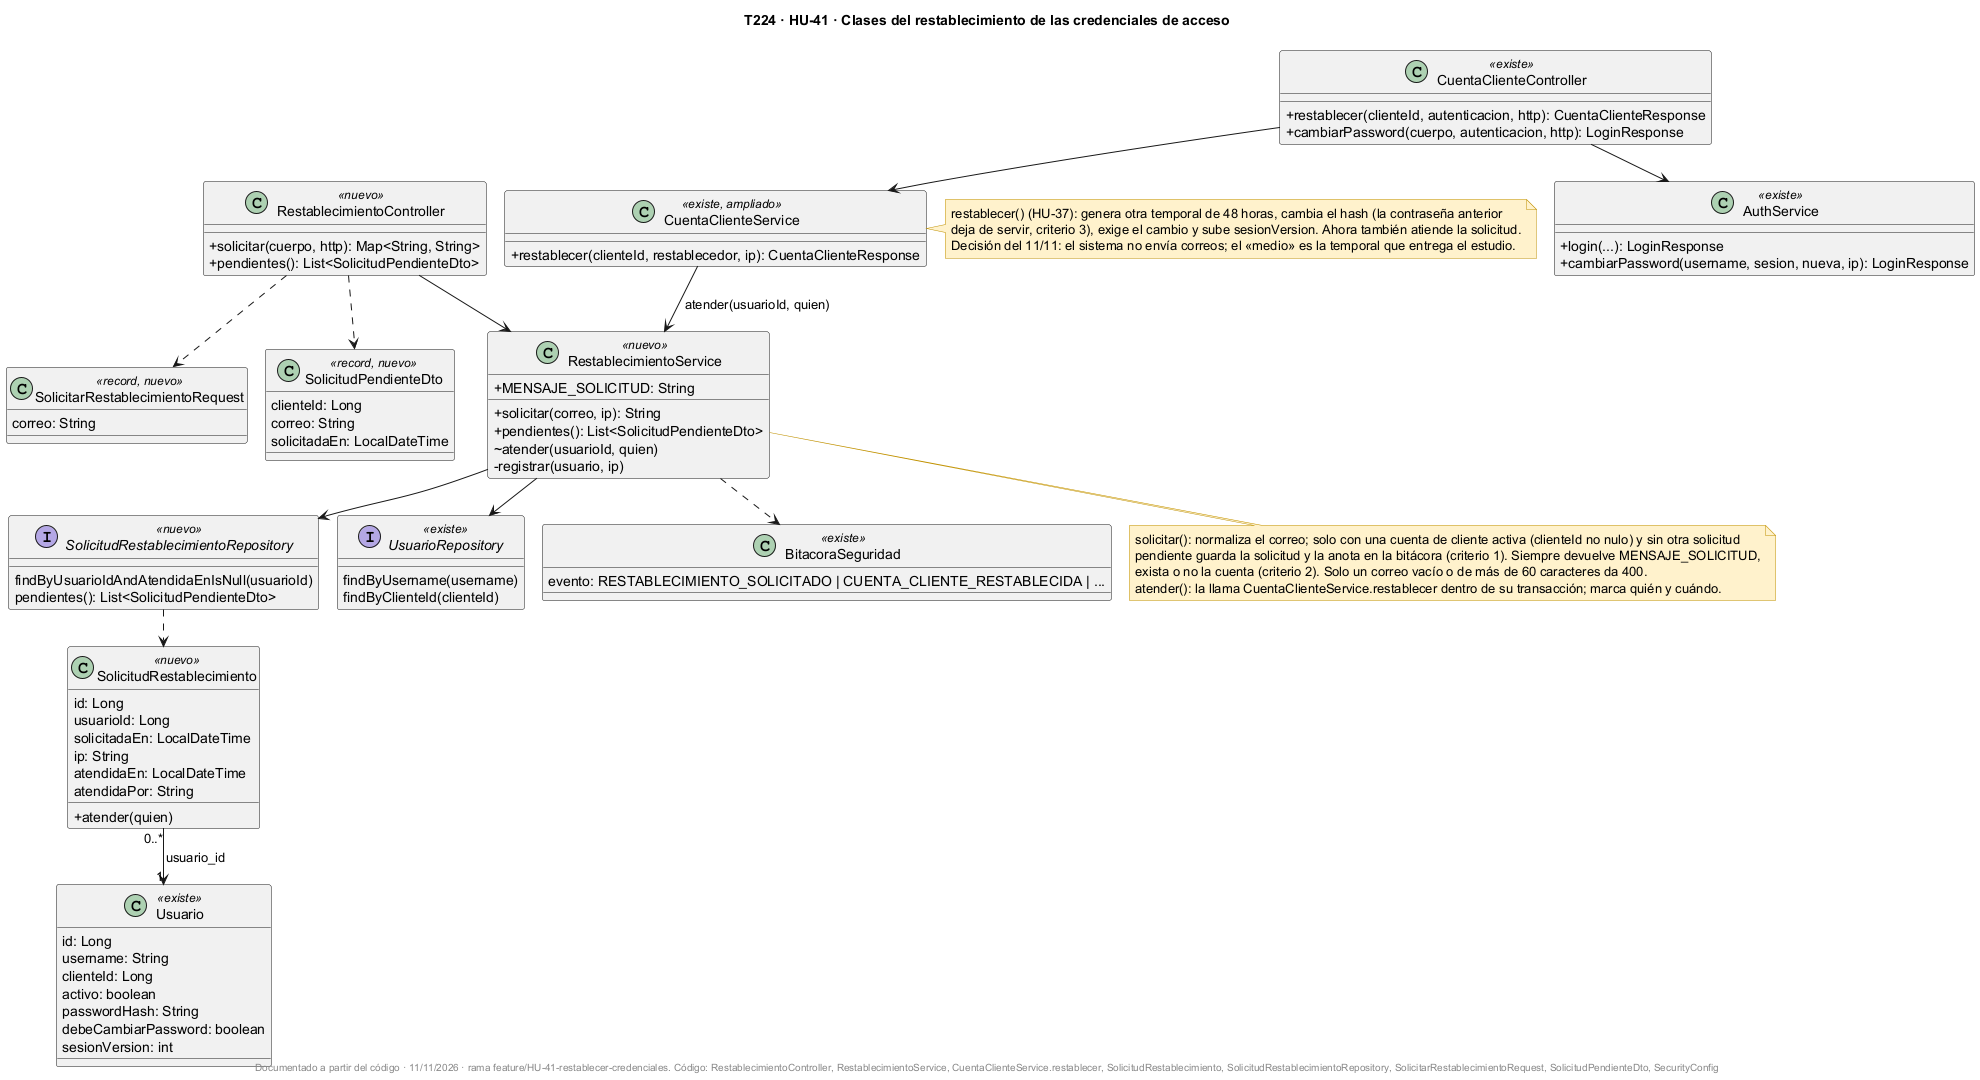

The diagram above was rendered by PlantUML. Its source (embedded in the PNG):
@startuml
!pragma layout smetana
title T224 · HU-41 · Clases del restablecimiento de las credenciales de acceso
skinparam classAttributeIconSize 0
skinparam shadowing false
skinparam noteBackgroundColor #FFF2CC
skinparam noteBorderColor #BF9000

class RestablecimientoController <<nuevo>> {
  +solicitar(cuerpo, http): Map<String, String>
  +pendientes(): List<SolicitudPendienteDto>
}

class RestablecimientoService <<nuevo>> {
  +MENSAJE_SOLICITUD: String
  +solicitar(correo, ip): String
  +pendientes(): List<SolicitudPendienteDto>
  ~atender(usuarioId, quien)
  -registrar(usuario, ip)
}

class CuentaClienteController <<existe>> {
  +restablecer(clienteId, autenticacion, http): CuentaClienteResponse
  +cambiarPassword(cuerpo, autenticacion, http): LoginResponse
}

class CuentaClienteService <<existe, ampliado>> {
  +restablecer(clienteId, restablecedor, ip): CuentaClienteResponse
}

class AuthService <<existe>> {
  +login(...): LoginResponse
  +cambiarPassword(username, sesion, nueva, ip): LoginResponse
}

class SolicitudRestablecimiento <<nuevo>> {
  id: Long
  usuarioId: Long
  solicitadaEn: LocalDateTime
  ip: String
  atendidaEn: LocalDateTime
  atendidaPor: String
  +atender(quien)
}

class Usuario <<existe>> {
  id: Long
  username: String
  clienteId: Long
  activo: boolean
  passwordHash: String
  debeCambiarPassword: boolean
  sesionVersion: int
}

class SolicitarRestablecimientoRequest <<record, nuevo>> {
  correo: String
}

class SolicitudPendienteDto <<record, nuevo>> {
  clienteId: Long
  correo: String
  solicitadaEn: LocalDateTime
}

interface SolicitudRestablecimientoRepository <<nuevo>> {
  findByUsuarioIdAndAtendidaEnIsNull(usuarioId)
  pendientes(): List<SolicitudPendienteDto>
}

interface UsuarioRepository <<existe>> {
  findByUsername(username)
  findByClienteId(clienteId)
}

class BitacoraSeguridad <<existe>> {
  evento: RESTABLECIMIENTO_SOLICITADO | CUENTA_CLIENTE_RESTABLECIDA | ...
}

RestablecimientoController --> RestablecimientoService
RestablecimientoController ..> SolicitarRestablecimientoRequest
RestablecimientoController ..> SolicitudPendienteDto
RestablecimientoService --> UsuarioRepository
RestablecimientoService --> SolicitudRestablecimientoRepository
RestablecimientoService ..> BitacoraSeguridad
CuentaClienteController --> CuentaClienteService
CuentaClienteController --> AuthService
CuentaClienteService --> RestablecimientoService : atender(usuarioId, quien)
SolicitudRestablecimientoRepository ..> SolicitudRestablecimiento
SolicitudRestablecimiento "0..*" --> "1" Usuario : usuario_id

note bottom of RestablecimientoService
  solicitar(): normaliza el correo; solo con una cuenta de cliente activa (clienteId no nulo) y sin otra solicitud
  pendiente guarda la solicitud y la anota en la bitácora (criterio 1). Siempre devuelve MENSAJE_SOLICITUD,
  exista o no la cuenta (criterio 2). Solo un correo vacío o de más de 60 caracteres da 400.
  atender(): la llama CuentaClienteService.restablecer dentro de su transacción; marca quién y cuándo.
end note

note right of CuentaClienteService
  restablecer() (HU-37): genera otra temporal de 48 horas, cambia el hash (la contraseña anterior
  deja de servir, criterio 3), exige el cambio y sube sesionVersion. Ahora también atiende la solicitud.
  Decisión del 11/11: el sistema no envía correos; el «medio» es la temporal que entrega el estudio.
end note

footer Documentado a partir del código · 11/11/2026 · rama feature/HU-41-restablecer-credenciales. Código: RestablecimientoController, RestablecimientoService, CuentaClienteService.restablecer, SolicitudRestablecimiento, SolicitudRestablecimientoRepository, SolicitarRestablecimientoRequest, SolicitudPendienteDto, SecurityConfig
@enduml